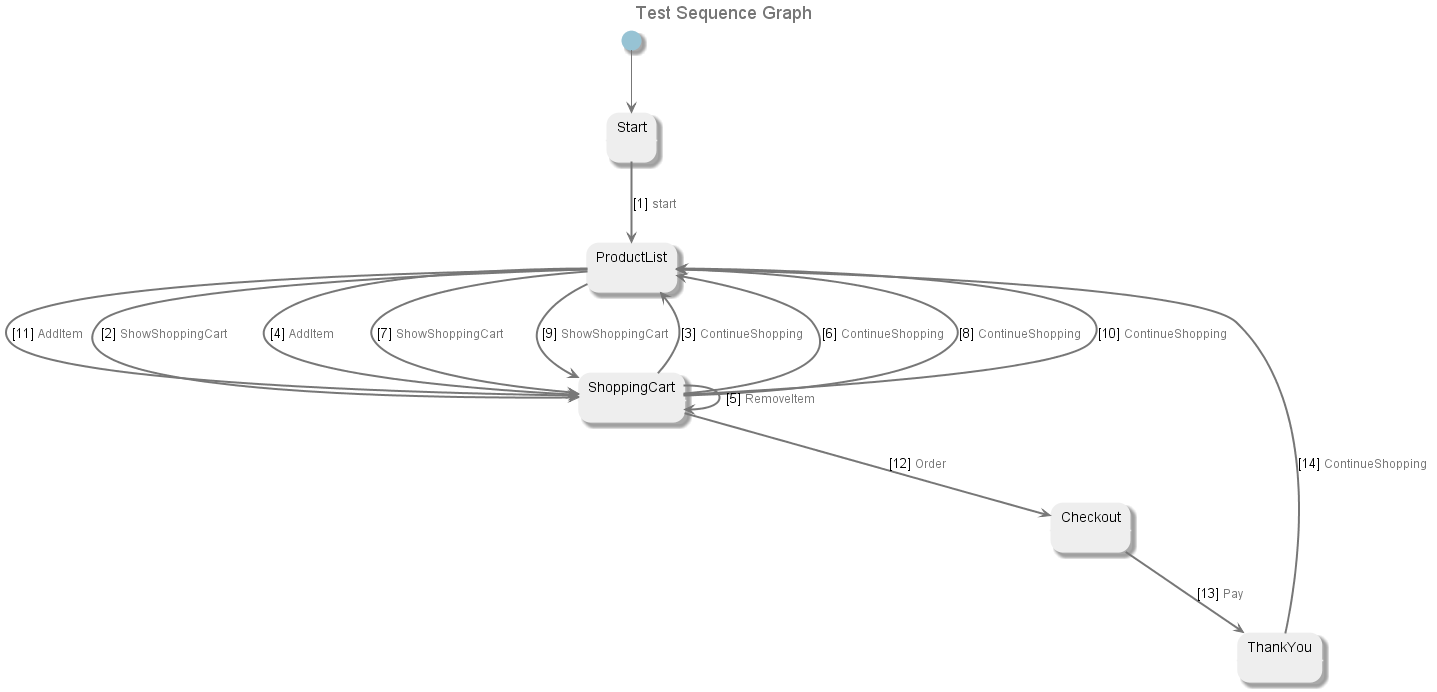

The diagram above was rendered by PlantUML. Its source (embedded in the PNG):
@startuml
title <font size=18 color=#777777>Test Sequence Graph
skinparam state {
	ArrowColor #777777
	BorderColor #EEEEEE
	BackgroundColor #EEEEEE
	StartColor #97c3d4
	EndColor #777777
 	FontColor #000000
}
state "Start" as U1404
[*] --> U1404
state "ProductList" as U1402
state "ShoppingCart" as U1403
state "Checkout" as U1399
state "ThankYou" as U1405
U1404 -[#777777,bold]-> U1402 : [1] <size:12><color:#777777>start</color></size>
U1402 -[#777777,bold]-> U1403 : [2] <size:12><color:#777777>ShowShoppingCart</color></size>
U1403 -[#777777,bold]-> U1402 : [3] <size:12><color:#777777>ContinueShopping</color></size>
U1402 -[#777777,bold]-> U1403 : [4] <size:12><color:#777777>AddItem</color></size>
U1403 -[#777777,bold]-> U1403 : [5] <size:12><color:#777777>RemoveItem</color></size>
U1403 -[#777777,bold]-> U1402 : [6] <size:12><color:#777777>ContinueShopping</color></size>
U1402 -[#777777,bold]-> U1403 : [7] <size:12><color:#777777>ShowShoppingCart</color></size>
U1403 -[#777777,bold]-> U1402 : [8] <size:12><color:#777777>ContinueShopping</color></size>
U1402 -[#777777,bold]-> U1403 : [9] <size:12><color:#777777>ShowShoppingCart</color></size>
U1403 -[#777777,bold]-> U1402 : [10] <size:12><color:#777777>ContinueShopping</color></size>
U1402 -[#777777,bold]-> U1403 : [11] <size:12><color:#777777>AddItem</color></size>
U1403 -[#777777,bold]-> U1399 : [12] <size:12><color:#777777>Order</color></size>
U1399 -[#777777,bold]-> U1405 : [13] <size:12><color:#777777>Pay</color></size>
U1405 -[#777777,bold]-> U1402 : [14] <size:12><color:#777777>ContinueShopping</color></size>
@enduml